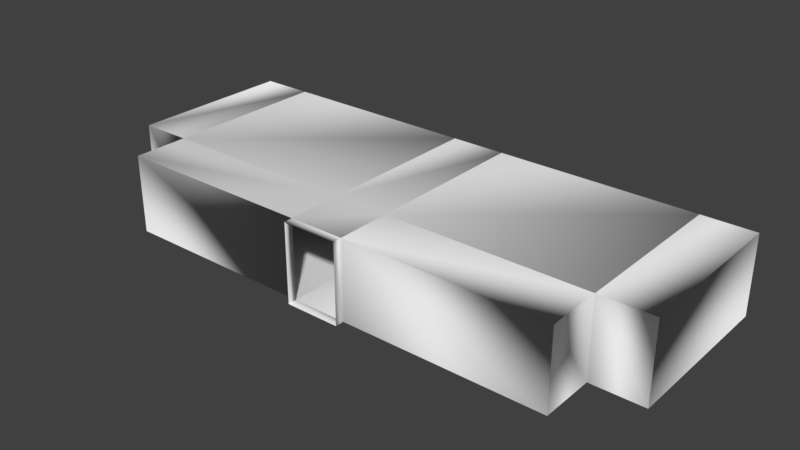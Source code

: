 # Source: Map.blend  (saved by Blender 2.79.0; exported with 4.5.12 LTS)
import bpy
from mathutils import Matrix  # noqa: F401  (used for matrix-valued properties, if any)

bpy.ops.wm.read_factory_settings(use_empty=True)
scene = bpy.context.scene
scene.name = 'Scene'

# ---- collections
col_collection_1 = bpy.data.collections.new('Collection 1'); scene.collection.children.link(col_collection_1)

# ---- world
world_world = bpy.data.worlds.new('World'); scene.world = world_world
world_world.color = (0.05088, 0.05088, 0.05088)
world_world.use_sun_shadow = False
world_world.sun_shadow_jitter_overblur = 0.0
world_world.cycles.sampling_method = 'MANUAL'

# ---- meshes
me_cube_018 = bpy.data.meshes.new('Cube.018')
me_cube_018.from_pydata([(17.41, -7.151, 6.0), (17.41, -7.151, 0.0), (2.089, -7.151, 6.0), (2.089, -7.151, 0.0)], [], [(1, 3, 2, 0)])
_uv = me_cube_018.uv_layers.new(name='UVMap')
_uv.uv.foreach_set('vector', [0.7694, 1.0, 0.7062, 1.0, 0.7062, 0.0, 0.7694, 0.0])
me_cube_018.use_remesh_preserve_volume = False
me_cube_018.use_remesh_preserve_attributes = False
me_cube_018.use_mirror_vertex_groups = False
me_cube_018.update()
me_cube_018.normals_split_custom_set([tuple(v) for v in zip(*[iter([0.5773, 0.5774, -0.5774, -0.9045, 0.3015, 0.3015, -0.9045, 0.3015, -0.3015, 0.5774, 0.5774, 0.5773])] * 3)])
me_cube_017 = bpy.data.meshes.new('Cube.017')
me_cube_017.from_pydata([(2.089, -7.151, 6.0), (2.089, -7.151, 0.0), (-2.089, -7.151, 6.0), (-2.089, -7.151, 0.0), (-2.089, -7.825, 0.0), (2.089, -7.825, 0.0), (2.089, -7.825, 6.0), (-2.089, -7.825, 6.0)], [], [(2, 7, 4, 3), (1, 5, 6, 0), (3, 4, 5, 1), (0, 6, 7, 2)])
_uv = me_cube_017.uv_layers.new(name='UVMap')
_uv.uv.foreach_set('vector', [1.0, 1.0, 0.9907, 1.0, 0.9907, 0.0, 1.0, 0.0, 0.9907, 1.0, 0.9813, 1.0, 0.9813, 0.0, 0.9907, 0.0, 0.6265, 0.4427, 0.6265, 0.4603, 0.6093, 0.4603, 0.6093, 0.4427, 0.6093, 0.4779, 0.6093, 0.4603, 0.6265, 0.4603, 0.6265, 0.4779])
me_cube_017.use_remesh_preserve_volume = False
me_cube_017.use_remesh_preserve_attributes = False
me_cube_017.use_mirror_vertex_groups = False
me_cube_017.update()
me_cube_017.normals_split_custom_set([tuple(v) for v in zip(*[iter([0.3015, 0.9045, -0.3015, 0.7071, -0.7071, -3.394e-05, 0.7071, -0.7071, 0.0002373, 0.3015, 0.9045, 0.3015, -0.3015, 0.9045, 0.3015, -0.7071, -0.7071, 3.394e-05, -0.7071, -0.7071, -0.0002373, -0.3015, 0.9045, -0.3015, 0.3015, 0.3015, 0.9045, 3.394e-05, -0.7071, 0.7071, -0.0002373, -0.7071, 0.7071, -0.3015, 0.3015, 0.9045, -0.3015, 0.3015, -0.9045, -3.394e-05, -0.7071, -0.7071, 0.0002373, -0.7071, -0.7071, 0.3015, 0.3015, -0.9045])] * 3)])
me_cube_016 = bpy.data.meshes.new('Cube.016')
me_cube_016.from_pydata([(-21.4, -2.967, 0.0), (-21.4, -2.967, 6.0), (-17.41, -2.967, 0.0), (-17.41, -2.967, 6.0), (-17.41, -7.151, 6.0), (-17.41, -7.151, 0.0)], [], [(2, 0, 1, 3), (3, 4, 5, 2)])
_uv = me_cube_016.uv_layers.new(name='UVMap')
_uv.uv.foreach_set('vector', [0.9813, 1.0, 0.9649, 1.0, 0.9649, 0.0, 0.9813, 0.0, 0.9484, 1.0, 0.8905, 1.0, 0.8905, 0.0, 0.9484, 0.0])
me_cube_016.use_remesh_preserve_volume = False
me_cube_016.use_remesh_preserve_attributes = False
me_cube_016.use_mirror_vertex_groups = False
me_cube_016.update()
me_cube_016.normals_split_custom_set([tuple(v) for v in zip(*[iter([0.9045, 0.3015, 0.3015, -0.5774, 0.5774, -0.5773, -0.5773, 0.5774, 0.5774, 0.9045, 0.3015, -0.3015, 0.3015, 0.9045, -0.3015, 0.5774, -0.5774, 0.5773, 0.5774, -0.5773, -0.5774, 0.3015, 0.9045, 0.3015])] * 3)])
me_cube_015 = bpy.data.meshes.new('Cube.015')
me_cube_015.from_pydata([(21.4, -2.967, 0.0), (21.4, -2.967, 6.0), (17.41, -2.967, 0.0), (17.41, -2.967, 6.0), (17.41, -7.151, 6.0), (17.41, -7.151, 0.0)], [], [(0, 2, 3, 1), (2, 5, 4, 3)])
_uv = me_cube_015.uv_layers.new(name='UVMap')
_uv.uv.foreach_set('vector', [0.9649, 1.0, 0.9484, 1.0, 0.9484, 0.0, 0.9649, 0.0, 0.8905, 1.0, 0.8326, 1.0, 0.8326, 0.0, 0.8905, 0.0])
me_cube_015.use_remesh_preserve_volume = False
me_cube_015.use_remesh_preserve_attributes = False
me_cube_015.use_mirror_vertex_groups = False
me_cube_015.update()
me_cube_015.normals_split_custom_set([tuple(v) for v in zip(*[iter([0.5773, 0.5774, -0.5774, -0.9045, 0.3015, 0.3015, -0.9045, 0.3015, -0.3015, 0.5774, 0.5774, 0.5773, -0.3015, 0.9045, 0.3015, -0.5774, -0.5774, -0.5773, -0.5774, -0.5773, 0.5774, -0.3015, 0.9045, -0.3015])] * 3)])
me_cube_014 = bpy.data.meshes.new('Cube.014')
me_cube_014.from_pydata([(-21.4, -2.967, 0.0), (-21.4, -2.967, 6.0), (-21.4, 9.791, 0.0), (-21.4, 9.791, 6.0)], [], [(0, 2, 3, 1)])
_uv = me_cube_014.uv_layers.new(name='UVMap')
_uv.uv.foreach_set('vector', [0.3531, 3.974e-08, 0.5297, 0.0, 0.5297, 1.0, 0.3531, 1.0])
me_cube_014.use_remesh_preserve_volume = False
me_cube_014.use_remesh_preserve_attributes = False
me_cube_014.use_mirror_vertex_groups = False
me_cube_014.update()
me_cube_014.normals_split_custom_set([tuple(v) for v in zip(*[iter([0.5774, -0.5773, -0.5774, 0.5774, 0.5774, -0.5773, 0.5774, 0.5773, 0.5774, 0.5774, -0.5774, 0.5773])] * 3)])
me_cube_013 = bpy.data.meshes.new('Cube.013')
me_cube_013.from_pydata([(21.4, -2.967, 0.0), (21.4, -2.967, 6.0), (21.4, 9.791, 0.0), (21.4, 9.791, 6.0)], [], [(2, 0, 1, 3)])
_uv = me_cube_013.uv_layers.new(name='UVMap')
_uv.uv.foreach_set('vector', [0.1766, 1.0, 8.945e-08, 1.0, 0.0, 0.0, 0.1766, 0.0])
me_cube_013.use_remesh_preserve_volume = False
me_cube_013.use_remesh_preserve_attributes = False
me_cube_013.use_mirror_vertex_groups = False
me_cube_013.update()
me_cube_013.normals_split_custom_set([tuple(v) for v in zip(*[iter([-0.5774, 0.5773, -0.5774, -0.5774, -0.5774, -0.5773, -0.5774, -0.5773, 0.5774, -0.5774, 0.5774, 0.5773])] * 3)])
me_cube_012 = bpy.data.meshes.new('Cube.012')
me_cube_012.from_pydata([(-21.4, -2.967, 0.0), (-21.4, 9.791, 0.0), (21.4, -2.967, 0.0), (21.4, 9.791, 0.0), (-17.41, 9.791, 0.0), (-17.41, -2.967, 0.0), (17.41, -2.967, 0.0), (17.41, 9.791, 0.0), (-17.41, -7.151, 0.0), (17.41, -7.151, 0.0), (2.089, 9.791, 0.0), (2.089, -2.967, 0.0), (2.089, -7.151, 0.0), (-2.089, 9.791, 0.0), (-2.089, -2.967, 0.0), (-2.089, -7.151, 0.0)], [], [(7, 6, 2, 3), (1, 0, 5, 4), (11, 12, 9, 6), (10, 11, 6, 7), (13, 14, 11, 10), (14, 15, 12, 11), (5, 8, 15, 14), (4, 5, 14, 13)])
_uv = me_cube_012.uv_layers.new(name='UVMap')
_uv.uv.foreach_set('vector', [0.5461, 1.987e-08, 0.5461, 0.3333, 0.5297, 0.3333, 0.5297, 1.987e-08, 0.7062, 0.0, 0.7062, 0.3333, 0.6897, 0.3333, 0.6897, 0.0, 0.6093, 0.3333, 0.6093, 0.4427, 0.5461, 0.4427, 0.5461, 0.3333, 0.6093, 0.0, 0.6093, 0.3333, 0.5461, 0.3333, 0.5461, 1.987e-08, 0.6265, 0.0, 0.6265, 0.3333, 0.6093, 0.3333, 0.6093, 0.0, 0.6265, 0.3333, 0.6265, 0.4427, 0.6093, 0.4427, 0.6093, 0.3333, 0.6897, 0.3333, 0.6897, 0.4427, 0.6265, 0.4427, 0.6265, 0.3333, 0.6897, 0.0, 0.6897, 0.3333, 0.6265, 0.3333, 0.6265, 0.0])
me_cube_012.use_remesh_preserve_volume = False
me_cube_012.use_remesh_preserve_attributes = False
me_cube_012.use_mirror_vertex_groups = False
me_cube_012.update()
me_cube_012.normals_split_custom_set([tuple(v) for v in zip(*[iter([-0.7071, -3.394e-05, 0.7071, -0.3015, 0.3015, 0.9045, 0.5774, -0.5773, 0.5774, 0.5773, 0.5774, 0.5774, -0.5774, 0.5773, 0.5774, -0.5773, -0.5774, 0.5774, 0.3015, 0.3015, 0.9045, 0.7071, -0.0002373, 0.7071, 0.0, 0.0, 1.0, -0.3015, 0.3015, 0.9045, 0.5774, -0.5773, 0.5774, -0.3015, 0.3015, 0.9045, -0.7071, -3.394e-05, 0.7071, 0.0, 0.0, 1.0, 0.3015, -0.3015, 0.9045, 0.7071, -0.0002373, 0.7071, -0.7071, -3.394e-05, 0.7071, 0.0, 0.0, 1.0, 0.0, 0.0, 1.0, 0.7071, -0.0002373, 0.7071, 0.0, 0.0, 1.0, -0.3015, -0.3015, 0.9045, 0.3015, -0.3015, 0.9045, 0.0, 0.0, 1.0, 0.3015, 0.3015, 0.9045, -0.5773, -0.5774, 0.5774, 0.3015, 0.3015, 0.9045, 0.0, 0.0, 1.0, -0.7071, -3.394e-05, 0.7071, -0.3015, -0.3015, 0.9045, 0.0, 0.0, 1.0, 0.7071, -0.0002373, 0.7071])] * 3)])
me_cube_011 = bpy.data.meshes.new('Cube.011')
me_cube_011.from_pydata([(-21.4, -2.967, 6.0), (-21.4, 9.791, 6.0), (21.4, -2.967, 6.0), (21.4, 9.791, 6.0), (-17.41, 9.791, 6.0), (-17.41, -2.967, 6.0), (17.41, 9.791, 6.0), (17.41, -2.967, 6.0), (17.41, -7.151, 6.0), (-17.41, -7.151, 6.0), (2.089, -2.967, 6.0), (2.089, 9.791, 6.0), (2.089, -7.151, 6.0), (-2.089, -2.967, 6.0), (-2.089, -7.151, 6.0), (-2.089, 9.791, 6.0)], [], [(4, 5, 0, 1), (15, 13, 5, 4), (3, 2, 7, 6), (13, 14, 9, 5), (7, 8, 12, 10), (6, 7, 10, 11), (10, 12, 14, 13), (11, 10, 13, 15)])
_uv = me_cube_011.uv_layers.new(name='UVMap')
_uv.uv.foreach_set('vector', [0.6897, 0.9206, 0.6897, 0.5872, 0.7062, 0.5872, 0.7062, 0.9206, 0.6265, 0.9206, 0.6265, 0.5872, 0.6897, 0.5872, 0.6897, 0.9206, 0.5297, 0.9206, 0.5297, 0.5872, 0.5461, 0.5872, 0.5461, 0.9206, 0.6265, 0.5872, 0.6265, 0.4779, 0.6897, 0.4779, 0.6897, 0.5872, 0.5461, 0.5872, 0.5461, 0.4779, 0.6093, 0.4779, 0.6093, 0.5872, 0.5461, 0.9206, 0.5461, 0.5872, 0.6093, 0.5872, 0.6093, 0.9206, 0.6093, 0.5872, 0.6093, 0.4779, 0.6265, 0.4779, 0.6265, 0.5872, 0.6093, 0.9206, 0.6093, 0.5872, 0.6265, 0.5872, 0.6265, 0.9206])
me_cube_011.use_remesh_preserve_volume = False
me_cube_011.use_remesh_preserve_attributes = False
me_cube_011.use_mirror_vertex_groups = False
me_cube_011.update()
me_cube_011.normals_split_custom_set([tuple(v) for v in zip(*[iter([0.7071, -3.394e-05, -0.7071, 0.3015, 0.3015, -0.9045, -0.5774, -0.5773, -0.5774, -0.5773, 0.5774, -0.5774, 0.7071, -3.394e-05, -0.7071, 0.0, 0.0, -1.0, -0.3015, -0.3015, -0.9045, -0.7071, -0.0002373, -0.7071, 0.5774, 0.5773, -0.5774, 0.5773, -0.5774, -0.5774, -0.3015, 0.3015, -0.9045, -0.7071, -0.0002373, -0.7071, 0.0, 0.0, -1.0, 0.3015, 0.3015, -0.9045, -0.5774, -0.5773, -0.5774, 0.3015, 0.3015, -0.9045, -0.3015, 0.3015, -0.9045, 0.5773, -0.5774, -0.5774, -0.3015, 0.3015, -0.9045, 0.0, 0.0, -1.0, 0.7071, -3.394e-05, -0.7071, 0.3015, -0.3015, -0.9045, 0.0, 0.0, -1.0, -0.7071, -0.0002373, -0.7071, 0.0, 0.0, -1.0, 0.3015, -0.3015, -0.9045, -0.3015, -0.3015, -0.9045, 0.0, 0.0, -1.0, 0.7071, -3.394e-05, -0.7071, 0.0, 0.0, -1.0, 0.0, 0.0, -1.0, -0.7071, -0.0002373, -0.7071])] * 3)])
me_cube_003 = bpy.data.meshes.new('Cube.003')
me_cube_003.from_pydata([(-21.4, 9.791, 0.0), (-21.4, 9.791, 6.0), (21.4, 9.791, 0.0), (21.4, 9.791, 6.0), (-17.41, 9.791, 0.0), (-17.41, 9.791, 6.0), (17.41, 9.791, 6.0), (17.41, 9.791, 0.0), (2.089, 9.791, 0.0), (2.089, 9.791, 6.0), (-2.089, 9.791, 0.0), (-2.089, 9.791, 6.0)], [], [(7, 2, 3, 6), (0, 4, 5, 1), (8, 7, 6, 9), (10, 8, 9, 11), (4, 10, 11, 5)])
_uv = me_cube_003.uv_layers.new(name='UVMap')
_uv.uv.foreach_set('vector', [0.193, 1.0, 0.1766, 1.0, 0.1766, 0.0, 0.193, 0.0, 0.3531, 1.0, 0.3366, 1.0, 0.3366, 0.0, 0.3531, 0.0, 0.2562, 1.0, 0.193, 1.0, 0.193, 0.0, 0.2562, 0.0, 0.2734, 1.0, 0.2562, 1.0, 0.2562, 0.0, 0.2734, 0.0, 0.3366, 1.0, 0.2734, 1.0, 0.2734, 0.0, 0.3366, 0.0])
me_cube_003.use_remesh_preserve_volume = False
me_cube_003.use_remesh_preserve_attributes = False
me_cube_003.use_mirror_vertex_groups = False
me_cube_003.update()
me_cube_003.normals_split_custom_set([tuple(v) for v in zip(*[iter([-0.7071, -0.7071, 0.0002373, 0.5774, -0.5774, -0.5773, 0.5773, -0.5774, 0.5774, -0.7071, -0.7071, -3.394e-05, -0.5773, -0.5774, -0.5774, 0.7071, -0.7071, 3.394e-05, 0.7071, -0.7071, -0.0002373, -0.5774, -0.5774, 0.5773, -0.7071, -0.7071, 0.0002373, 0.7071, -0.7071, 3.394e-05, 0.7071, -0.7071, -0.0002373, -0.7071, -0.7071, -3.394e-05, -0.7071, -0.7071, 0.0002373, 0.7071, -0.7071, 3.394e-05, 0.7071, -0.7071, -0.0002373, -0.7071, -0.7071, -3.394e-05, -0.7071, -0.7071, 0.0002373, 0.7071, -0.7071, 3.394e-05, 0.7071, -0.7071, -0.0002373, -0.7071, -0.7071, -3.394e-05])] * 3)])
me_cube_001 = bpy.data.meshes.new('Cube.001')
me_cube_001.from_pydata([(-17.41, -7.151, 6.0), (-17.41, -7.151, 0.0), (-2.089, -7.151, 6.0), (-2.089, -7.151, 0.0)], [], [(3, 1, 0, 2)])
_uv = me_cube_001.uv_layers.new(name='UVMap')
_uv.uv.foreach_set('vector', [0.8326, 1.0, 0.7694, 1.0, 0.7694, 0.0, 0.8326, 0.0])
me_cube_001.use_remesh_preserve_volume = False
me_cube_001.use_remesh_preserve_attributes = False
me_cube_001.use_mirror_vertex_groups = False
me_cube_001.update()
me_cube_001.normals_split_custom_set([tuple(v) for v in zip(*[iter([0.9045, 0.3015, 0.3015, -0.5774, 0.5774, -0.5773, -0.5773, 0.5774, 0.5774, 0.9045, 0.3015, -0.3015])] * 3)])

# ---- objects
ob_entrance = bpy.data.objects.new('Entrance', None)
ob_right_wall_3 = bpy.data.objects.new('Right wall 3', me_cube_018)
ob_door = bpy.data.objects.new('Door', me_cube_017)
ob_left_wall_2 = bpy.data.objects.new('Left wall 2', me_cube_016)
ob_right_wall_2 = bpy.data.objects.new('Right wall 2', me_cube_015)
ob_left_wall_1 = bpy.data.objects.new('Left wall 1', me_cube_014)
ob_right_wall_1 = bpy.data.objects.new('Right wall 1', me_cube_013)
ob_floor = bpy.data.objects.new('Floor', me_cube_012)
ob_roof = bpy.data.objects.new('Roof', me_cube_011)
ob_back_wall = bpy.data.objects.new('Back wall', me_cube_003)
ob_left_wall_3 = bpy.data.objects.new('Left wall 3', me_cube_001)

# ---- transforms, parenting, visibility, modifiers, constraints
ob_entrance.location = (0.0, 0.0, 0.0)
ob_entrance.empty_image_offset = (0.0, 0.0)
ob_entrance.lineart.crease_threshold = 0.0
ob_right_wall_3.parent = ob_entrance
ob_right_wall_3.location = (0.0, 0.0, 0.0)
ob_right_wall_3.lineart.crease_threshold = 0.0
ob_door.parent = ob_entrance
ob_door.location = (0.0, 0.0, 0.0)
ob_door.lineart.crease_threshold = 0.0
ob_left_wall_2.parent = ob_entrance
ob_left_wall_2.location = (0.0, 0.0, 0.0)
ob_left_wall_2.lineart.crease_threshold = 0.0
ob_right_wall_2.parent = ob_entrance
ob_right_wall_2.location = (0.0, 0.0, 0.0)
ob_right_wall_2.lineart.crease_threshold = 0.0
ob_left_wall_1.parent = ob_entrance
ob_left_wall_1.location = (0.0, 0.0, 0.0)
ob_left_wall_1.lineart.crease_threshold = 0.0
ob_right_wall_1.parent = ob_entrance
ob_right_wall_1.location = (0.0, 0.0, 0.0)
ob_right_wall_1.lineart.crease_threshold = 0.0
ob_floor.parent = ob_entrance
ob_floor.location = (0.0, 0.0, 0.0)
ob_floor.lineart.crease_threshold = 0.0
ob_roof.parent = ob_entrance
ob_roof.location = (0.0, 0.0, 0.0)
ob_roof.lineart.crease_threshold = 0.0
ob_back_wall.parent = ob_entrance
ob_back_wall.location = (0.0, 0.0, 0.0)
ob_back_wall.lineart.crease_threshold = 0.0
ob_left_wall_3.parent = ob_entrance
ob_left_wall_3.location = (0.0, 0.0, 0.0)
ob_left_wall_3.lineart.crease_threshold = 0.0

# ---- collection membership
col_collection_1.objects.link(ob_entrance)
col_collection_1.objects.link(ob_right_wall_3)
col_collection_1.objects.link(ob_door)
col_collection_1.objects.link(ob_left_wall_2)
col_collection_1.objects.link(ob_right_wall_2)
col_collection_1.objects.link(ob_left_wall_1)
col_collection_1.objects.link(ob_right_wall_1)
col_collection_1.objects.link(ob_floor)
col_collection_1.objects.link(ob_roof)
col_collection_1.objects.link(ob_back_wall)
col_collection_1.objects.link(ob_left_wall_3)

# ---- scene / render settings (as saved in the file)
scene.frame_start = 1; scene.frame_end = 250; scene.frame_set(0)
scene.render.engine = 'BLENDER_EEVEE_NEXT'
scene.render.resolution_percentage = 50
scene.render.dither_intensity = 0.0
scene.cycles.use_denoising = False
scene.cycles.samples = 128
scene.cycles.sampling_pattern = 'TABULATED_SOBOL'
scene.cycles.use_adaptive_sampling = False
scene.cycles.use_light_tree = False
scene.cycles.blur_glossy = 0.0
scene.cycles.sample_clamp_indirect = 0.0
scene.view_settings.view_transform = 'Standard'
bpy.context.view_layer.update()

# ---- added for rendering (the .blend has no active camera and no usable light): camera, sun
cam_auto = bpy.data.cameras.new('AutoCamera')
cam_auto.lens = 50.0
cam_auto.sensor_width = 36.0
cam_auto.clip_end = 1000.0
ob_auto_camera = bpy.data.objects.new('AutoCamera', cam_auto)
scene.collection.objects.link(ob_auto_camera)
ob_auto_camera.location = (43.1829, -50.8368, 37.5463)
ob_auto_camera.rotation_euler = (1.09748, -7.21219e-08, 0.694738)
scene.camera = ob_auto_camera
light_auto_sun = bpy.data.lights.new('AutoSun', 'SUN')
light_auto_sun.energy = 3.0
light_auto_sun.angle = 0.0523599
ob_auto_sun = bpy.data.objects.new('AutoSun', light_auto_sun)
scene.collection.objects.link(ob_auto_sun)
ob_auto_sun.rotation_euler = (0.872665, 0.174533, 0.523599)
bpy.context.view_layer.update()
